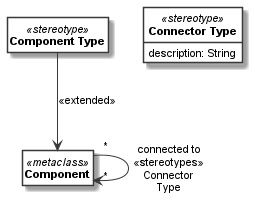

The diagram above was rendered by PlantUML. Its source (embedded in the PNG):
@startuml
skinparam monochrome true
skinparam ClassBackgroundColor White
hide empty members
hide circle
skinparam defaultFontName Arial
skinparam defaultFontSize 11
class "<b>Component</b>" as __1_Component <<metaclass>> 
class "<b>Component Type</b>" as __2_Component_Type <<stereotype>> 
class "<b>Connector Type</b>" as __3_Connector_Type <<stereotype>> {
description: String
}

__1_Component " * "  -->  " * " __1_Component: "connected to\n<<stereotypes>>\nConnector\nType"
__2_Component_Type --> __1_Component: "<<extended>>"
@enduml